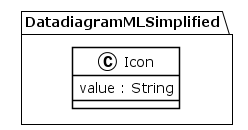

The diagram above was rendered by PlantUML. Its source (embedded in the PNG):
@startuml
!theme plain
package DatadiagramMLSimplified {
class Icon {
	 value : String
}
}
@enduml